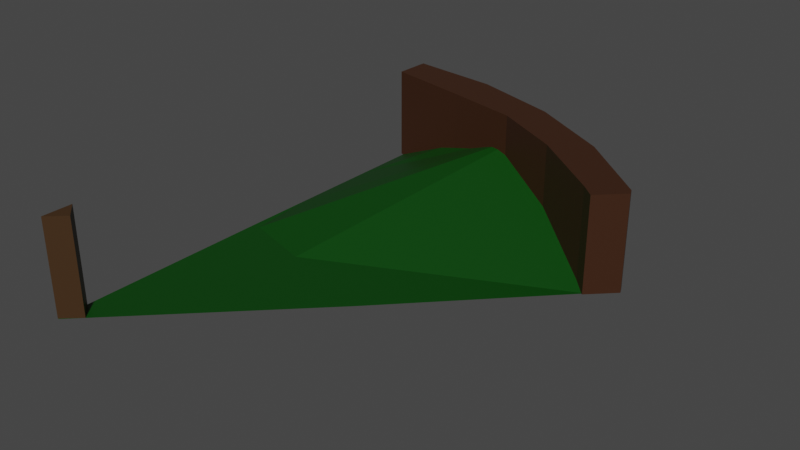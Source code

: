 # Source: corner22Slope.blend  (saved by Blender 2.91.10; exported with 4.5.12 LTS)
import bpy
from mathutils import Matrix  # noqa: F401  (used for matrix-valued properties, if any)

bpy.ops.wm.read_factory_settings(use_empty=True)
scene = bpy.context.scene
scene.name = 'Scene'

# ---- collections
col_collection = bpy.data.collections.new('Collection'); scene.collection.children.link(col_collection)

# ---- materials (node trees are filled in below, after node groups)
mat_border = bpy.data.materials.new('border')
mat_border.use_transparent_shadow = False
mat_grass = bpy.data.materials.new('grass')
mat_grass.use_transparent_shadow = False
mat_border_001 = bpy.data.materials.new('border.001')
mat_border_001.use_transparent_shadow = False

# ---- material node trees
mat_border.use_nodes = True; mat_border.node_tree.nodes.clear()
_N = mat_border.node_tree.nodes; _L = mat_border.node_tree.links
n0 = _N.new('ShaderNodeBsdfPrincipled'); n0.name = 'Principled BSDF'; n0.location = (10, 300)
n0.distribution = 'GGX'
n0.subsurface_method = 'BURLEY'
n0.inputs[0].default_value = (0.04364, 0.01465, 0.004579, 1.0)
n0.inputs[3].default_value = 1.45
n0.inputs[27].default_value = (0.0, 0.0, 0.0, 1.0)
n0.inputs[28].default_value = 1.0
n1 = _N.new('ShaderNodeOutputMaterial'); n1.name = 'Material Output'; n1.location = (300, 300)
_L.new(n0.outputs[0], n1.inputs[0])
n1.is_active_output = True
mat_grass.use_nodes = True; mat_grass.node_tree.nodes.clear()
_N = mat_grass.node_tree.nodes; _L = mat_grass.node_tree.links
n0 = _N.new('ShaderNodeBsdfPrincipled'); n0.name = 'Principled BSDF'; n0.location = (10, 300)
n0.distribution = 'GGX'
n0.subsurface_method = 'BURLEY'
n0.inputs[0].default_value = (0.0, 0.05222, 0.0008183, 1.0)
n0.inputs[3].default_value = 1.45
n0.inputs[27].default_value = (0.0, 0.0, 0.0, 1.0)
n0.inputs[28].default_value = 1.0
n1 = _N.new('ShaderNodeOutputMaterial'); n1.name = 'Material Output'; n1.location = (300, 300)
_L.new(n0.outputs[0], n1.inputs[0])
n1.is_active_output = True
mat_border_001.use_nodes = True; mat_border_001.node_tree.nodes.clear()
_N = mat_border_001.node_tree.nodes; _L = mat_border_001.node_tree.links
n0 = _N.new('ShaderNodeBsdfPrincipled'); n0.name = 'Principled BSDF'; n0.location = (10, 300)
n0.distribution = 'GGX'
n0.subsurface_method = 'BURLEY'
n0.inputs[0].default_value = (0.05043, 0.02351, 0.007297, 1.0)
n0.inputs[3].default_value = 1.45
n0.inputs[27].default_value = (0.0, 0.0, 0.0, 1.0)
n0.inputs[28].default_value = 1.0
n1 = _N.new('ShaderNodeOutputMaterial'); n1.name = 'Material Output'; n1.location = (300, 300)
_L.new(n0.outputs[0], n1.inputs[0])
n1.is_active_output = True

# ---- world
world_world = bpy.data.worlds.new('World'); scene.world = world_world
world_world.use_nodes = True; world_world.node_tree.nodes.clear()
_N = world_world.node_tree.nodes; _L = world_world.node_tree.links
n0 = _N.new('ShaderNodeOutputWorld'); n0.name = 'World Output'; n0.location = (300, 300)
n1 = _N.new('ShaderNodeBackground'); n1.name = 'Background'; n1.location = (10, 300)
n1.inputs[0].default_value = (0.05088, 0.05088, 0.05088, 1.0)
_L.new(n1.outputs[0], n0.inputs[0])
n0.is_active_output = True
world_world.color = (0.05088, 0.05088, 0.05088)
world_world.use_sun_shadow = False
world_world.sun_shadow_jitter_overblur = 0.0

# ---- meshes
me_cylinder = bpy.data.meshes.new('Cylinder')
me_cylinder.from_pydata([(0.0, 1.0, -1.0), (0.0, 1.0, 1.0), (0.1951, 0.9808, -1.0), (0.1951, 0.9808, 1.0), (0.3827, 0.9239, -1.0), (0.3827, 0.9239, 1.0), (0.5556, 0.8315, -1.0), (0.5556, 0.8315, 1.0), (0.7071, 0.7071, -1.0), (0.7071, 0.7071, 1.0), (0.7128, 0.6944, -1.0), (0.7128, 0.6944, 1.0), (-0.001833, 0.9254, -1.0), (-0.001833, 0.9254, 1.0), (0.1782, 0.8903, -1.0), (0.1782, 0.8903, 1.0), (0.3354, 0.8569, -1.0), (0.3354, 0.8569, 1.0), (0.4803, 0.7833, -1.0), (0.4803, 0.7833, 1.0), (0.6348, 0.6689, -1.0), (0.6348, 0.6689, 1.0), (0.662, 0.6453, -1.0), (0.662, 0.6453, 1.0)], [], [(0, 1, 3, 2), (2, 3, 5, 4), (4, 5, 7, 6), (6, 7, 9, 8), (8, 9, 11, 10), (12, 14, 15, 13), (14, 16, 17, 15), (16, 18, 19, 17), (18, 20, 21, 19), (20, 22, 23, 21), (0, 12, 13, 1), (1, 13, 15, 17, 19, 21, 23, 11, 9, 7, 5, 3), (10, 11, 23, 22)])
_uv = me_cylinder.uv_layers.new(name='UVMap')
_uv.uv.foreach_set('vector', [1.0, 0.5, 1.0, 1.0, 0.9688, 1.0, 0.9688, 0.5, 0.9688, 0.5, 0.9688, 1.0, 0.9375, 1.0, 0.9375, 0.5, 0.9375, 0.5, 0.9375, 1.0, 0.9062, 1.0, 0.9062, 0.5, 0.9062, 0.5, 0.9062, 1.0, 0.875, 1.0, 0.875, 0.5, 0.875, 0.5, 0.875, 1.0, 0.8438, 1.0, 0.8438, 0.5, 0.5, 0.5, 0.4688, 0.5, 0.4688, 1.0, 0.5, 1.0, 0.4688, 0.5, 0.4375, 0.5, 0.4375, 1.0, 0.4688, 1.0, 0.4375, 0.5, 0.4062, 0.5, 0.4062, 1.0, 0.4375, 1.0, 0.4062, 0.5, 0.375, 0.5, 0.375, 1.0, 0.4062, 1.0, 0.375, 0.5, 0.3438, 0.5, 0.3438, 1.0, 0.375, 1.0, 1.0, 0.5, 0.5, 0.5, 0.5, 1.0, 1.0, 1.0, 1.0, 1.0, 0.5, 1.0, 0.4688, 1.0, 0.4375, 1.0, 0.4062, 1.0, 0.375, 1.0, 0.3438, 1.0, 0.8438, 1.0, 0.875, 1.0, 0.9062, 1.0, 0.9375, 1.0, 0.9688, 1.0, 0.8438, 0.5, 0.8438, 1.0, 0.3438, 1.0, 0.3438, 0.5])
me_cylinder.materials.append(mat_border)
me_cylinder.use_remesh_fix_poles = True
me_cylinder.use_remesh_preserve_attributes = False
me_cylinder.use_mirror_vertex_groups = False
me_cylinder.update()
me_plane_001 = bpy.data.meshes.new('Plane.001')
me_plane_001.from_pydata([(-1.0, -1.0, 0.0), (-0.2549, -0.27, 1.192e-07), (-0.9976, -0.05297, 0.0), (0.4112, 0.4165, 5.588e-08), (-0.9945, -1.0, 0.0), (0.2336, 0.5704, 0.1906), (0.144, 0.6431, 0.216), (-0.02016, 0.7391, 0.2665), (-0.08123, 0.783, 0.3162), (-0.1682, 0.8258, 0.3946), (-0.2498, 0.8598, 0.3199), (-0.3353, 0.8738, 0.2665), (-0.4734, 0.9275, 0.216), (-0.5826, 0.9485, 0.1906), (-0.9893, 1.021, 3.26e-09), (-0.1716, -0.1842, 1.113e-07), (-0.08834, -0.09836, 1.034e-07), (-0.00509, -0.01255, 9.546e-08), (0.07816, 0.07326, 8.754e-08), (0.1614, 0.1591, 7.963e-08), (0.2447, 0.2449, 7.171e-08), (0.3279, 0.3307, 6.38e-08), (-0.9904, 0.8866, 2.852e-09), (-0.9914, 0.7524, 2.445e-09), (-0.9924, 0.6181, 2.037e-09), (-0.9935, 0.4839, 1.63e-09), (-0.9945, 0.3497, 1.222e-09), (-0.9955, 0.2155, 8.149e-10), (-0.9966, 0.08125, 4.075e-10), (-0.9662, -0.06216, 5.046e-09), (-0.9249, -0.07421, 1.167e-08), (-0.8836, -0.08627, 1.829e-08), (-0.8424, -0.09832, 2.491e-08), (-0.8011, -0.1104, 3.154e-08), (-0.7598, -0.1224, 3.816e-08), (-0.7186, -0.1345, 4.478e-08), (-0.6773, -0.1465, 5.14e-08), (-0.636, -0.1586, 5.803e-08), (-0.5948, -0.1707, 6.465e-08), (-0.5535, -0.1827, 7.127e-08), (-0.5123, -0.1948, 7.79e-08), (-0.471, -0.2068, 8.452e-08), (-0.4297, -0.2189, 9.114e-08), (-0.3885, -0.2309, 9.776e-08), (-0.3472, -0.243, 1.044e-07), (-0.3059, -0.2551, 1.11e-07), (-0.9998, -1.0, 0.0), (-0.9995, -1.0, 0.0), (-0.9992, -1.0, 0.0), (-0.9989, -1.0, 0.0), (-0.9986, -1.0, 0.0), (-0.9983, -1.0, 0.0), (-0.9979, -1.0, 0.0), (-0.9976, -1.0, 0.0), (-0.9973, -1.0, 0.0), (-0.997, -1.0, 0.0), (-0.9967, -1.0, 0.0), (-0.9964, -1.0, 0.0), (-0.9961, -1.0, 0.0), (-0.9958, -1.0, 0.0), (-0.9955, -1.0, 0.0), (-0.9952, -1.0, 0.0), (-0.9949, -1.0, 0.0)], [], [(29, 2, 0, 46), (1, 15, 16, 17, 18, 19, 20, 21, 3, 5, 6, 7, 8, 9, 10, 11, 12, 13, 14, 22, 23, 24, 25, 26, 27, 28, 2, 29, 30, 31, 32, 33, 34, 35, 36, 37, 38, 39, 40, 41, 42, 43, 44, 45), (1, 45, 62, 4), (45, 44, 61, 62), (44, 43, 60, 61), (43, 42, 59, 60), (42, 41, 58, 59), (41, 40, 57, 58), (40, 39, 56, 57), (39, 38, 55, 56), (38, 37, 54, 55), (37, 36, 53, 54), (36, 35, 52, 53), (35, 34, 51, 52), (34, 33, 50, 51), (33, 32, 49, 50), (32, 31, 48, 49), (31, 30, 47, 48), (30, 29, 46, 47)])
_uv = me_plane_001.uv_layers.new(name='UVMap')
_uv.uv.foreach_set('vector', [0.04233, 0.9577, 0.0, 1.0, 0.0, 0.0, 0.02134, 2.049e-06, 1.0, 0.0, 1.0, 0.125, 1.0, 0.25, 1.0, 0.375, 1.0, 0.5, 1.0, 0.625, 1.0, 0.75, 1.0, 0.875, 1.0, 1.0, 0.9091, 1.0, 0.8182, 1.0, 0.7273, 1.0, 0.6364, 1.0, 0.5455, 1.0, 0.4545, 1.0, 0.3636, 1.0, 0.2727, 1.0, 0.1818, 1.0, 0.09091, 1.0, 0.07955, 1.0, 0.06818, 1.0, 0.05682, 1.0, 0.04545, 1.0, 0.03409, 1.0, 0.02273, 1.0, 0.01136, 1.0, 0.0, 1.0, 0.04233, 0.9577, 0.09788, 0.9021, 0.1534, 0.8466, 0.209, 0.791, 0.2645, 0.7355, 0.3201, 0.6799, 0.3757, 0.6243, 0.4312, 0.5688, 0.4868, 0.5132, 0.5423, 0.4577, 0.5979, 0.4021, 0.6534, 0.3466, 0.709, 0.291, 0.7645, 0.2355, 0.8201, 0.1799, 0.8757, 0.1243, 0.9312, 0.06878, 1.0, 0.0, 0.9312, 0.06878, 0.4658, 2.26e-06, 0.5, 0.0, 0.9312, 0.06878, 0.8757, 0.1243, 0.438, 2.268e-06, 0.4658, 2.26e-06, 0.8757, 0.1243, 0.8201, 0.1799, 0.4103, 2.275e-06, 0.438, 2.268e-06, 0.8201, 0.1799, 0.7645, 0.2355, 0.3825, 2.28e-06, 0.4103, 2.275e-06, 0.7645, 0.2355, 0.709, 0.291, 0.3547, 2.283e-06, 0.3825, 2.28e-06, 0.709, 0.291, 0.6534, 0.3466, 0.3269, 2.283e-06, 0.3547, 2.283e-06, 0.6534, 0.3466, 0.5979, 0.4021, 0.2991, 2.281e-06, 0.3269, 2.283e-06, 0.5979, 0.4021, 0.5423, 0.4577, 0.2714, 2.275e-06, 0.2991, 2.281e-06, 0.5423, 0.4577, 0.4868, 0.5132, 0.2436, 2.265e-06, 0.2714, 2.275e-06, 0.4868, 0.5132, 0.4312, 0.5688, 0.2158, 2.252e-06, 0.2436, 2.265e-06, 0.4312, 0.5688, 0.3757, 0.6243, 0.188, 2.235e-06, 0.2158, 2.252e-06, 0.3757, 0.6243, 0.3201, 0.6799, 0.1602, 2.214e-06, 0.188, 2.235e-06, 0.3201, 0.6799, 0.2645, 0.7355, 0.1325, 2.188e-06, 0.1602, 2.214e-06, 0.2645, 0.7355, 0.209, 0.791, 0.1047, 2.159e-06, 0.1325, 2.188e-06, 0.209, 0.791, 0.1534, 0.8466, 0.07691, 2.126e-06, 0.1047, 2.159e-06, 0.1534, 0.8466, 0.09788, 0.9021, 0.04912, 2.089e-06, 0.07691, 2.126e-06, 0.09788, 0.9021, 0.04233, 0.9577, 0.02134, 2.049e-06, 0.04912, 2.089e-06])
me_plane_001.materials.append(mat_grass)
me_plane_001.use_remesh_fix_poles = True
me_plane_001.use_remesh_preserve_attributes = False
me_plane_001.use_mirror_vertex_groups = False
me_plane_001.update()
me_cube = bpy.data.meshes.new('Cube')
me_cube.from_pydata([(-1.0, -1.0, -1.0), (-1.0, -1.0, 1.0), (-1.0, 0.2442, -1.0), (-1.0, 0.2442, 1.0), (-0.293, -0.3496, -1.0), (-0.293, -0.3496, 1.0)], [], [(0, 1, 3, 2), (2, 3, 5, 4), (2, 4, 5, 1, 0), (3, 1, 5)])
_uv = me_cube.uv_layers.new(name='UVMap')
_uv.uv.foreach_set('vector', [0.375, 0.0, 0.625, 0.0, 0.625, 0.25, 0.375, 0.25, 0.375, 0.25, 0.625, 0.25, 0.625, 0.5, 0.375, 0.5, 0.375, 0.25, 0.375, 0.5, 0.625, 0.5, 0.625, 0.0, 0.375, 0.0, 0.625, 0.25, 0.625, 0.0, 0.625, 0.5])
me_cube.materials.append(mat_border_001)
me_cube.use_remesh_fix_poles = True
me_cube.use_remesh_preserve_attributes = False
me_cube.use_mirror_vertex_groups = False
me_cube.update()

# ---- objects
ob_cylinder = bpy.data.objects.new('Cylinder', me_cylinder)
ob_plane = bpy.data.objects.new('Plane', me_plane_001)
ob_cube = bpy.data.objects.new('Cube', me_cube)

# ---- transforms, parenting, visibility, modifiers, constraints
ob_cylinder.location = (-0.9992, -0.994, 0.2)
ob_cylinder.scale = (1.995, 2.03, 0.2)
ob_cylinder.lineart.crease_threshold = 0.0
ob_plane.location = (0.0, 0.0, 0.0)
ob_plane.lineart.crease_threshold = 0.0
ob_cube.location = (-0.9, -0.9, 0.2)
ob_cube.scale = (0.1, 0.1, 0.2)
ob_cube.lineart.crease_threshold = 0.0

# ---- collection membership
col_collection.objects.link(ob_cylinder)
col_collection.objects.link(ob_plane)
col_collection.objects.link(ob_cube)

# ---- scene / render settings (as saved in the file)
scene.frame_start = 1; scene.frame_end = 250; scene.frame_set(1)
scene.render.engine = 'BLENDER_EEVEE_NEXT'
scene.cycles.use_denoising = False
scene.cycles.samples = 128
scene.cycles.sampling_pattern = 'TABULATED_SOBOL'
scene.cycles.use_adaptive_sampling = False
scene.cycles.use_light_tree = False
scene.view_settings.view_transform = 'Filmic'
bpy.context.view_layer.update()

# ---- added for rendering (the .blend has no active camera and no usable light): camera, sun
cam_auto = bpy.data.cameras.new('AutoCamera')
cam_auto.lens = 50.0
cam_auto.sensor_width = 36.0
cam_auto.clip_end = 1000.0
ob_auto_camera = bpy.data.objects.new('AutoCamera', cam_auto)
scene.collection.objects.link(ob_auto_camera)
ob_auto_camera.location = (2.03903, -2.77696, 2.06332)
ob_auto_camera.rotation_euler = (1.09748, -7.21219e-08, 0.694738)
scene.camera = ob_auto_camera
light_auto_sun = bpy.data.lights.new('AutoSun', 'SUN')
light_auto_sun.energy = 3.0
light_auto_sun.angle = 0.0523599
ob_auto_sun = bpy.data.objects.new('AutoSun', light_auto_sun)
scene.collection.objects.link(ob_auto_sun)
ob_auto_sun.rotation_euler = (0.872665, 0.174533, 0.523599)
bpy.context.view_layer.update()

